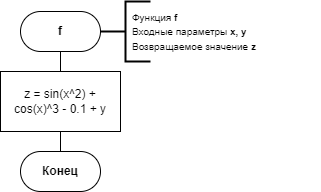

The diagram above was exported from draw.io. Its source (the exported page's mxGraphModel, read from the mxfile embedded in the PNG):
<mxGraphModel dx="1176" dy="702" grid="1" gridSize="10" guides="0" tooltips="1" connect="1" arrows="0" fold="1" page="1" pageScale="1" pageWidth="827" pageHeight="1169" background="none" math="0" shadow="0">
  <root>
    <mxCell id="0" />
    <mxCell id="1" parent="0" />
    <mxCell id="GEsONsv_8qL6iSuzSnir-2" value="" style="endArrow=none;html=1;rounded=0;entryX=0.5;entryY=1;entryDx=0;entryDy=0;entryPerimeter=0;exitX=0.5;exitY=0;exitDx=0;exitDy=0;" parent="1" edge="1">
      <mxGeometry width="50" height="50" relative="1" as="geometry">
        <mxPoint x="420" y="130" as="sourcePoint" />
        <mxPoint x="420" y="110" as="targetPoint" />
      </mxGeometry>
    </mxCell>
    <mxCell id="GEsONsv_8qL6iSuzSnir-52" value="&lt;b&gt;f&lt;br&gt;&lt;/b&gt;" style="rounded=1;whiteSpace=wrap;html=1;arcSize=50;" parent="1" vertex="1">
      <mxGeometry x="380" y="70" width="80" height="40" as="geometry" />
    </mxCell>
    <mxCell id="GEsONsv_8qL6iSuzSnir-53" value="&lt;b&gt;Конец&lt;/b&gt;" style="rounded=1;whiteSpace=wrap;html=1;arcSize=50;" parent="1" vertex="1">
      <mxGeometry x="380" y="210" width="80" height="40" as="geometry" />
    </mxCell>
    <mxCell id="GEsONsv_8qL6iSuzSnir-54" value="" style="group" parent="1" vertex="1" connectable="0">
      <mxGeometry x="460" y="60" width="220" height="60" as="geometry" />
    </mxCell>
    <mxCell id="cmF1lUIxUgk8CuS8iypQ-2" value="" style="strokeWidth=2;html=1;shape=mxgraph.flowchart.annotation_2;align=left;labelPosition=right;pointerEvents=1;fontFamily=Helvetica;" parent="GEsONsv_8qL6iSuzSnir-54" vertex="1">
      <mxGeometry width="50" height="60" as="geometry" />
    </mxCell>
    <mxCell id="cmF1lUIxUgk8CuS8iypQ-3" value="&lt;div style=&quot;&quot;&gt;&lt;font size=&quot;1&quot;&gt;Функция &lt;b&gt;f&lt;/b&gt;&lt;/font&gt;&lt;/div&gt;&lt;div style=&quot;&quot;&gt;&lt;font size=&quot;1&quot;&gt;Входные параметры&amp;nbsp;&lt;b&gt;x, y&lt;/b&gt;&lt;/font&gt;&lt;/div&gt;&lt;div style=&quot;&quot;&gt;&lt;font size=&quot;1&quot;&gt;Возвращаемое значение &lt;b&gt;z&lt;/b&gt;&lt;/font&gt;&lt;/div&gt;" style="text;html=1;strokeColor=none;fillColor=none;align=left;verticalAlign=middle;whiteSpace=wrap;rounded=0;fontFamily=Helvetica;" parent="GEsONsv_8qL6iSuzSnir-54" vertex="1">
      <mxGeometry x="30" width="190" height="60" as="geometry" />
    </mxCell>
    <mxCell id="5uWECLl4kH1Oyx76siNS-15" value="" style="endArrow=none;html=1;rounded=0;entryX=0.5;entryY=1;entryDx=0;entryDy=0;exitX=0.5;exitY=0;exitDx=0;exitDy=0;" parent="1" source="GEsONsv_8qL6iSuzSnir-53" target="iNMBHQpSzxlacm7BsI9w-1" edge="1">
      <mxGeometry width="50" height="50" relative="1" as="geometry">
        <mxPoint x="110" y="340" as="sourcePoint" />
        <mxPoint x="420" y="320" as="targetPoint" />
      </mxGeometry>
    </mxCell>
    <mxCell id="iNMBHQpSzxlacm7BsI9w-1" value="z = sin(x^2) + cos(x)^3 - 0.1 + y" style="rounded=0;whiteSpace=wrap;html=1;" vertex="1" parent="1">
      <mxGeometry x="360" y="130" width="120" height="60" as="geometry" />
    </mxCell>
  </root>
</mxGraphModel>